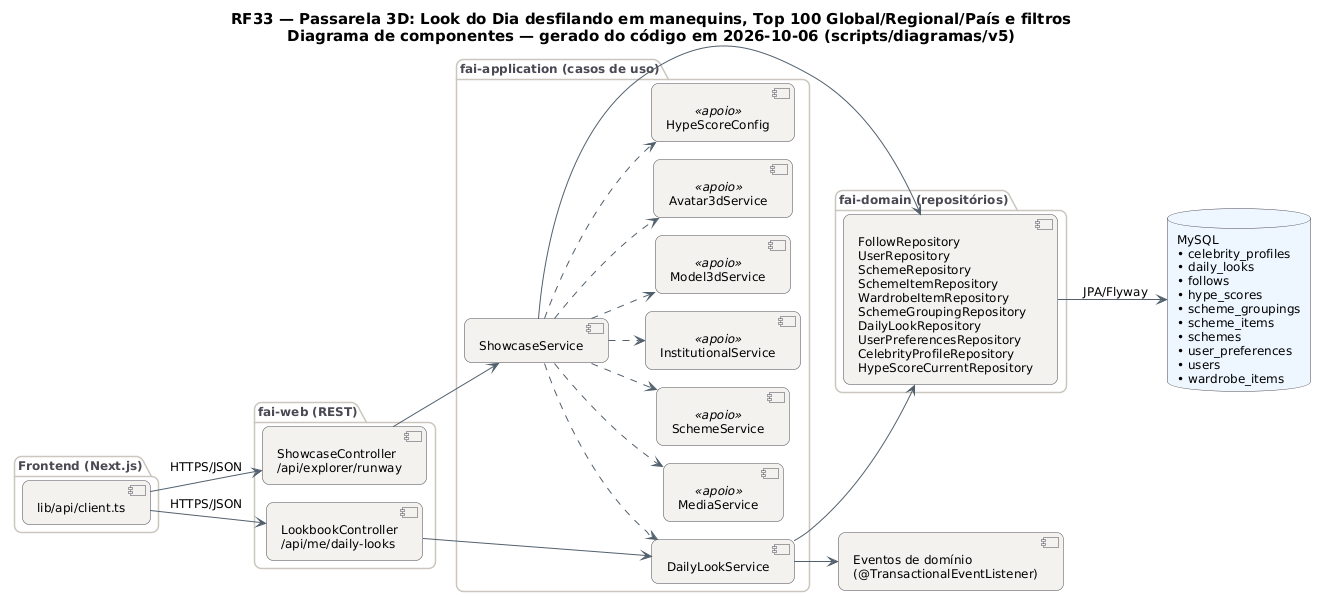

The diagram above was rendered by PlantUML. Its source (embedded in the PNG):
@startuml RF33_Componentes
!pragma layout smetana
skinparam backgroundColor #FFFFFF
skinparam shadowing false
skinparam defaultFontName "DejaVu Sans"
skinparam defaultFontSize 12
skinparam titleFontSize 15
skinparam roundcorner 14
skinparam ArrowColor #52606D
skinparam note {
  BackgroundColor #FFFDEB
  BorderColor #D8CE78
  FontColor #554F24
}
skinparam component {
  BackgroundColor #F4F2EF
  BorderColor #4A4852
}
skinparam package {
  BorderColor #CBC6BE
  FontColor #4A4852
}
skinparam database {
  BackgroundColor #EEF6FF
  BorderColor #4A4852
}
skinparam cloud {
  BackgroundColor #F0FBF6
  BorderColor #4A4852
}
left to right direction
title RF33 — Passarela 3D: Look do Dia desfilando em manequins, Top 100 Global/Regional/País e filtros\nDiagrama de componentes — gerado do código em 2026-10-06 (scripts/diagramas/v5)

package "Frontend (Next.js)" {
  component "lib/api/client.ts" as APIC
}
package "fai-web (REST)" {
  component "ShowcaseController\n/api/explorer/runway" as ShowcaseController
  component "LookbookController\n/api/me/daily-looks" as LookbookController
}
package "fai-application (casos de uso)" {
  component "ShowcaseService" as ShowcaseService
  component "DailyLookService" as DailyLookService
  component "MediaService" as MediaService <<apoio>>
  component "SchemeService" as SchemeService <<apoio>>
  component "InstitutionalService" as InstitutionalService <<apoio>>
  component "Model3dService" as Model3dService <<apoio>>
  component "Avatar3dService" as Avatar3dService <<apoio>>
  component "HypeScoreConfig" as HypeScoreConfig <<apoio>>
}
package "fai-domain (repositórios)" {
  component "FollowRepository\nUserRepository\nSchemeRepository\nSchemeItemRepository\nWardrobeItemRepository\nSchemeGroupingRepository\nDailyLookRepository\nUserPreferencesRepository\nCelebrityProfileRepository\nHypeScoreCurrentRepository" as REPO_MySQL
}
database "MySQL\n• celebrity_profiles\n• daily_looks\n• follows\n• hype_scores\n• scheme_groupings\n• scheme_items\n• schemes\n• user_preferences\n• users\n• wardrobe_items" as DB_MySQL
component "Eventos de domínio\n(@TransactionalEventListener)" as EV
APIC --> LookbookController : HTTPS/JSON
APIC --> ShowcaseController : HTTPS/JSON
DailyLookService --> EV
DailyLookService --> REPO_MySQL
LookbookController --> DailyLookService
REPO_MySQL --> DB_MySQL : JPA/Flyway
ShowcaseController --> ShowcaseService
ShowcaseService --> REPO_MySQL
ShowcaseService ..> Avatar3dService
ShowcaseService ..> DailyLookService
ShowcaseService ..> HypeScoreConfig
ShowcaseService ..> InstitutionalService
ShowcaseService ..> MediaService
ShowcaseService ..> Model3dService
ShowcaseService ..> SchemeService
@enduml